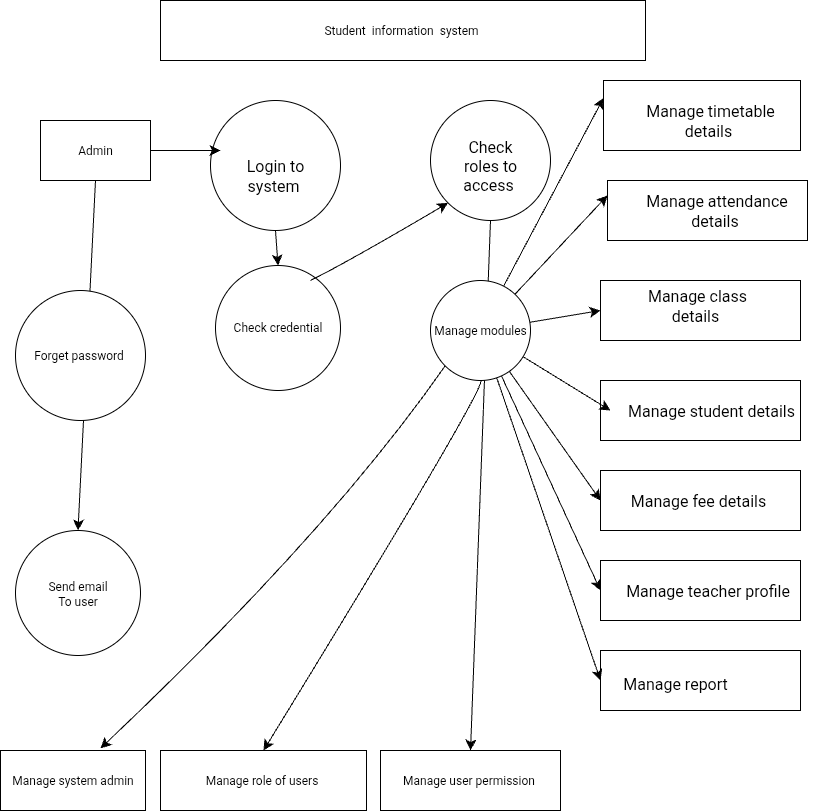

The diagram above was exported from draw.io. Its source (the exported page's mxGraphModel, read from the mxfile embedded in the PNG):
<mxGraphModel dx="2197" dy="577" grid="1" gridSize="10" guides="1" tooltips="1" connect="1" arrows="1" fold="1" page="1" pageScale="1" pageWidth="827" pageHeight="1169" math="0" shadow="0">
  <root>
    <mxCell id="0" />
    <mxCell id="1" parent="0" />
    <mxCell id="LvnGpqcapBdda8rvEb7a-1" value="Student&amp;nbsp; information&amp;nbsp; system&amp;nbsp;" style="rounded=0;whiteSpace=wrap;html=1;" vertex="1" parent="1">
      <mxGeometry x="180" y="80" width="485" height="60" as="geometry" />
    </mxCell>
    <mxCell id="LvnGpqcapBdda8rvEb7a-19" value="" style="edgeStyle=none;curved=1;rounded=0;orthogonalLoop=1;jettySize=auto;html=1;fontSize=12;startSize=8;endSize=8;entryX=0.5;entryY=0;entryDx=0;entryDy=0;exitX=0.5;exitY=1;exitDx=0;exitDy=0;exitPerimeter=0;" edge="1" parent="1" source="LvnGpqcapBdda8rvEb7a-54" target="LvnGpqcapBdda8rvEb7a-9">
      <mxGeometry relative="1" as="geometry">
        <mxPoint x="140" y="260" as="sourcePoint" />
        <mxPoint x="120" y="360" as="targetPoint" />
        <Array as="points" />
      </mxGeometry>
    </mxCell>
    <mxCell id="LvnGpqcapBdda8rvEb7a-3" value="" style="rounded=0;whiteSpace=wrap;html=1;" vertex="1" parent="1">
      <mxGeometry x="623" y="160" width="197" height="70" as="geometry" />
    </mxCell>
    <mxCell id="LvnGpqcapBdda8rvEb7a-5" value="" style="ellipse;whiteSpace=wrap;html=1;aspect=fixed;direction=south;" vertex="1" parent="1">
      <mxGeometry x="450" y="180" width="120" height="120" as="geometry" />
    </mxCell>
    <mxCell id="LvnGpqcapBdda8rvEb7a-36" style="edgeStyle=none;curved=1;rounded=0;orthogonalLoop=1;jettySize=auto;html=1;entryX=0.5;entryY=0;entryDx=0;entryDy=0;fontSize=12;startSize=8;endSize=8;exitX=0.5;exitY=1;exitDx=0;exitDy=0;" edge="1" parent="1" source="LvnGpqcapBdda8rvEb7a-25" target="LvnGpqcapBdda8rvEb7a-11">
      <mxGeometry relative="1" as="geometry">
        <mxPoint x="390" y="560" as="sourcePoint" />
        <Array as="points">
          <mxPoint x="510" y="460" />
        </Array>
      </mxGeometry>
    </mxCell>
    <mxCell id="LvnGpqcapBdda8rvEb7a-37" style="edgeStyle=none;curved=1;rounded=0;orthogonalLoop=1;jettySize=auto;html=1;entryX=0.5;entryY=0;entryDx=0;entryDy=0;fontSize=12;startSize=8;endSize=8;exitX=0;exitY=1;exitDx=0;exitDy=0;" edge="1" parent="1" source="LvnGpqcapBdda8rvEb7a-25">
      <mxGeometry relative="1" as="geometry">
        <mxPoint x="260" y="560" as="sourcePoint" />
        <mxPoint x="120" y="827.8900000000001" as="targetPoint" />
        <Array as="points">
          <mxPoint x="350" y="610" />
        </Array>
      </mxGeometry>
    </mxCell>
    <mxCell id="LvnGpqcapBdda8rvEb7a-43" style="edgeStyle=none;curved=1;rounded=0;orthogonalLoop=1;jettySize=auto;html=1;fontSize=12;startSize=8;endSize=8;exitX=0.5;exitY=0;exitDx=0;exitDy=0;entryX=0.5;entryY=0;entryDx=0;entryDy=0;" edge="1" parent="1" source="LvnGpqcapBdda8rvEb7a-40" target="LvnGpqcapBdda8rvEb7a-6">
      <mxGeometry relative="1" as="geometry">
        <mxPoint x="210" y="429.9999999999999" as="targetPoint" />
        <Array as="points" />
      </mxGeometry>
    </mxCell>
    <mxCell id="LvnGpqcapBdda8rvEb7a-6" value="Check credential" style="ellipse;whiteSpace=wrap;html=1;aspect=fixed;" vertex="1" parent="1">
      <mxGeometry x="235" y="345" width="125" height="125" as="geometry" />
    </mxCell>
    <mxCell id="LvnGpqcapBdda8rvEb7a-8" value="Forget password&amp;nbsp;" style="ellipse;whiteSpace=wrap;html=1;aspect=fixed;" vertex="1" parent="1">
      <mxGeometry x="35" y="370" width="130" height="130" as="geometry" />
    </mxCell>
    <mxCell id="LvnGpqcapBdda8rvEb7a-9" value="Send email&lt;div&gt;To user&lt;/div&gt;" style="ellipse;whiteSpace=wrap;html=1;aspect=fixed;" vertex="1" parent="1">
      <mxGeometry x="35" y="610" width="125" height="125" as="geometry" />
    </mxCell>
    <mxCell id="LvnGpqcapBdda8rvEb7a-10" value="Manage system admin" style="rounded=0;whiteSpace=wrap;html=1;" vertex="1" parent="1">
      <mxGeometry x="20" y="830" width="145" height="60" as="geometry" />
    </mxCell>
    <mxCell id="LvnGpqcapBdda8rvEb7a-12" value="Manage user permission&amp;nbsp;" style="rounded=0;whiteSpace=wrap;html=1;" vertex="1" parent="1">
      <mxGeometry x="400" y="830" width="180" height="60" as="geometry" />
    </mxCell>
    <mxCell id="LvnGpqcapBdda8rvEb7a-14" value="" style="rounded=0;whiteSpace=wrap;html=1;" vertex="1" parent="1">
      <mxGeometry x="620" y="360" width="200" height="60" as="geometry" />
    </mxCell>
    <mxCell id="LvnGpqcapBdda8rvEb7a-15" value="" style="rounded=0;whiteSpace=wrap;html=1;" vertex="1" parent="1">
      <mxGeometry x="620" y="460" width="200" height="60" as="geometry" />
    </mxCell>
    <mxCell id="LvnGpqcapBdda8rvEb7a-16" value="" style="rounded=0;whiteSpace=wrap;html=1;" vertex="1" parent="1">
      <mxGeometry x="620" y="550" width="200" height="60" as="geometry" />
    </mxCell>
    <mxCell id="LvnGpqcapBdda8rvEb7a-17" value="" style="rounded=0;whiteSpace=wrap;html=1;" vertex="1" parent="1">
      <mxGeometry x="620" y="640" width="200" height="60" as="geometry" />
    </mxCell>
    <mxCell id="LvnGpqcapBdda8rvEb7a-18" value="" style="rounded=0;whiteSpace=wrap;html=1;" vertex="1" parent="1">
      <mxGeometry x="620" y="730" width="200" height="60" as="geometry" />
    </mxCell>
    <mxCell id="LvnGpqcapBdda8rvEb7a-28" style="edgeStyle=none;curved=1;rounded=0;orthogonalLoop=1;jettySize=auto;html=1;fontSize=12;startSize=8;endSize=8;entryX=0.5;entryY=0;entryDx=0;entryDy=0;exitX=1;exitY=0.5;exitDx=0;exitDy=0;" edge="1" parent="1" source="LvnGpqcapBdda8rvEb7a-5" target="LvnGpqcapBdda8rvEb7a-12">
      <mxGeometry relative="1" as="geometry">
        <mxPoint x="528.5" y="700" as="targetPoint" />
        <mxPoint x="490" y="320" as="sourcePoint" />
        <Array as="points" />
      </mxGeometry>
    </mxCell>
    <mxCell id="LvnGpqcapBdda8rvEb7a-11" value="Manage role of users&amp;nbsp;" style="rounded=0;whiteSpace=wrap;html=1;" vertex="1" parent="1">
      <mxGeometry x="180" y="830" width="206" height="60" as="geometry" />
    </mxCell>
    <mxCell id="LvnGpqcapBdda8rvEb7a-40" value="" style="ellipse;whiteSpace=wrap;html=1;aspect=fixed;direction=west;" vertex="1" parent="1">
      <mxGeometry x="230" y="180" width="130" height="130" as="geometry" />
    </mxCell>
    <mxCell id="LvnGpqcapBdda8rvEb7a-46" style="edgeStyle=none;curved=1;rounded=0;orthogonalLoop=1;jettySize=auto;html=1;fontSize=12;startSize=8;endSize=8;entryX=1;entryY=1;entryDx=0;entryDy=0;" edge="1" parent="1" target="LvnGpqcapBdda8rvEb7a-5">
      <mxGeometry relative="1" as="geometry">
        <mxPoint x="420" y="280" as="targetPoint" />
        <mxPoint x="330" y="360" as="sourcePoint" />
        <Array as="points">
          <mxPoint x="370" y="340" />
        </Array>
      </mxGeometry>
    </mxCell>
    <mxCell id="LvnGpqcapBdda8rvEb7a-72" style="edgeStyle=none;curved=1;rounded=0;orthogonalLoop=1;jettySize=auto;html=1;entryX=0;entryY=0.5;entryDx=0;entryDy=0;fontSize=12;startSize=8;endSize=8;" edge="1" parent="1" source="LvnGpqcapBdda8rvEb7a-25" target="LvnGpqcapBdda8rvEb7a-18">
      <mxGeometry relative="1" as="geometry" />
    </mxCell>
    <mxCell id="LvnGpqcapBdda8rvEb7a-73" style="edgeStyle=none;curved=1;rounded=0;orthogonalLoop=1;jettySize=auto;html=1;entryX=0;entryY=0.5;entryDx=0;entryDy=0;fontSize=12;startSize=8;endSize=8;" edge="1" parent="1" source="LvnGpqcapBdda8rvEb7a-25" target="LvnGpqcapBdda8rvEb7a-17">
      <mxGeometry relative="1" as="geometry" />
    </mxCell>
    <mxCell id="LvnGpqcapBdda8rvEb7a-74" style="edgeStyle=none;curved=1;rounded=0;orthogonalLoop=1;jettySize=auto;html=1;fontSize=12;startSize=8;endSize=8;entryX=0;entryY=0.5;entryDx=0;entryDy=0;" edge="1" parent="1" source="LvnGpqcapBdda8rvEb7a-25" target="LvnGpqcapBdda8rvEb7a-16">
      <mxGeometry relative="1" as="geometry">
        <mxPoint x="600" y="570" as="targetPoint" />
      </mxGeometry>
    </mxCell>
    <mxCell id="LvnGpqcapBdda8rvEb7a-75" style="edgeStyle=none;curved=1;rounded=0;orthogonalLoop=1;jettySize=auto;html=1;fontSize=12;startSize=8;endSize=8;" edge="1" parent="1" source="LvnGpqcapBdda8rvEb7a-25">
      <mxGeometry relative="1" as="geometry">
        <mxPoint x="630" y="490" as="targetPoint" />
      </mxGeometry>
    </mxCell>
    <mxCell id="LvnGpqcapBdda8rvEb7a-76" style="edgeStyle=none;curved=1;rounded=0;orthogonalLoop=1;jettySize=auto;html=1;entryX=0;entryY=0.5;entryDx=0;entryDy=0;fontSize=12;startSize=8;endSize=8;" edge="1" parent="1" source="LvnGpqcapBdda8rvEb7a-25" target="LvnGpqcapBdda8rvEb7a-14">
      <mxGeometry relative="1" as="geometry" />
    </mxCell>
    <mxCell id="LvnGpqcapBdda8rvEb7a-77" style="edgeStyle=none;curved=1;rounded=0;orthogonalLoop=1;jettySize=auto;html=1;entryX=0;entryY=0.25;entryDx=0;entryDy=0;fontSize=12;startSize=8;endSize=8;" edge="1" parent="1" source="LvnGpqcapBdda8rvEb7a-25" target="LvnGpqcapBdda8rvEb7a-71">
      <mxGeometry relative="1" as="geometry" />
    </mxCell>
    <mxCell id="LvnGpqcapBdda8rvEb7a-78" style="edgeStyle=none;curved=1;rounded=0;orthogonalLoop=1;jettySize=auto;html=1;entryX=0;entryY=0.25;entryDx=0;entryDy=0;fontSize=12;startSize=8;endSize=8;" edge="1" parent="1" source="LvnGpqcapBdda8rvEb7a-25" target="LvnGpqcapBdda8rvEb7a-3">
      <mxGeometry relative="1" as="geometry" />
    </mxCell>
    <mxCell id="LvnGpqcapBdda8rvEb7a-25" value="Manage modules" style="ellipse;whiteSpace=wrap;html=1;aspect=fixed;" vertex="1" parent="1">
      <mxGeometry x="450" y="360" width="100" height="100" as="geometry" />
    </mxCell>
    <mxCell id="LvnGpqcapBdda8rvEb7a-62" style="edgeStyle=none;curved=1;rounded=0;orthogonalLoop=1;jettySize=auto;html=1;fontSize=12;startSize=8;endSize=8;" edge="1" parent="1" source="LvnGpqcapBdda8rvEb7a-54">
      <mxGeometry relative="1" as="geometry">
        <mxPoint x="240" y="230" as="targetPoint" />
        <mxPoint x="170" y="230" as="sourcePoint" />
        <Array as="points">
          <mxPoint x="220" y="230" />
        </Array>
      </mxGeometry>
    </mxCell>
    <mxCell id="LvnGpqcapBdda8rvEb7a-71" value="" style="rounded=0;whiteSpace=wrap;html=1;" vertex="1" parent="1">
      <mxGeometry x="627" y="260" width="200" height="60" as="geometry" />
    </mxCell>
    <mxCell id="LvnGpqcapBdda8rvEb7a-79" value="" style="edgeStyle=none;curved=1;rounded=0;orthogonalLoop=1;jettySize=auto;html=1;fontSize=12;startSize=8;endSize=8;" edge="1" parent="1" target="LvnGpqcapBdda8rvEb7a-54">
      <mxGeometry relative="1" as="geometry">
        <mxPoint x="240" y="230" as="targetPoint" />
        <mxPoint x="170" y="230" as="sourcePoint" />
        <Array as="points" />
      </mxGeometry>
    </mxCell>
    <mxCell id="LvnGpqcapBdda8rvEb7a-54" value="Admin" style="rounded=0;whiteSpace=wrap;html=1;" vertex="1" parent="1">
      <mxGeometry x="60" y="200" width="110" height="60" as="geometry" />
    </mxCell>
    <mxCell id="LvnGpqcapBdda8rvEb7a-80" value="Login to system&amp;nbsp;" style="text;strokeColor=none;fillColor=none;html=1;align=center;verticalAlign=middle;whiteSpace=wrap;rounded=0;fontSize=16;" vertex="1" parent="1">
      <mxGeometry x="250" y="210" width="90" height="90" as="geometry" />
    </mxCell>
    <mxCell id="LvnGpqcapBdda8rvEb7a-81" value="Check roles to access&amp;nbsp;" style="text;strokeColor=none;fillColor=none;html=1;align=center;verticalAlign=middle;whiteSpace=wrap;rounded=0;fontSize=16;" vertex="1" parent="1">
      <mxGeometry x="480" y="230" width="60" height="30" as="geometry" />
    </mxCell>
    <mxCell id="LvnGpqcapBdda8rvEb7a-82" value="Manage timetable details&amp;nbsp;" style="text;strokeColor=none;fillColor=none;html=1;align=center;verticalAlign=middle;whiteSpace=wrap;rounded=0;fontSize=16;" vertex="1" parent="1">
      <mxGeometry x="650" y="160" width="160" height="80" as="geometry" />
    </mxCell>
    <mxCell id="LvnGpqcapBdda8rvEb7a-84" value="Manage attendance details&amp;nbsp;" style="text;strokeColor=none;fillColor=none;html=1;align=center;verticalAlign=middle;whiteSpace=wrap;rounded=0;fontSize=16;" vertex="1" parent="1">
      <mxGeometry x="661.5" y="285" width="148.5" height="10" as="geometry" />
    </mxCell>
    <mxCell id="LvnGpqcapBdda8rvEb7a-85" value="Manage class details&amp;nbsp;" style="text;strokeColor=none;fillColor=none;html=1;align=center;verticalAlign=middle;whiteSpace=wrap;rounded=0;fontSize=16;" vertex="1" parent="1">
      <mxGeometry x="661.5" y="340" width="110" height="90" as="geometry" />
    </mxCell>
    <mxCell id="LvnGpqcapBdda8rvEb7a-86" value="Manage fee details&amp;nbsp;" style="text;strokeColor=none;fillColor=none;html=1;align=center;verticalAlign=middle;whiteSpace=wrap;rounded=0;fontSize=16;" vertex="1" parent="1">
      <mxGeometry x="640" y="560" width="160" height="40" as="geometry" />
    </mxCell>
    <mxCell id="LvnGpqcapBdda8rvEb7a-87" value="Manage teacher profile&amp;nbsp;" style="text;strokeColor=none;fillColor=none;html=1;align=center;verticalAlign=middle;whiteSpace=wrap;rounded=0;fontSize=16;" vertex="1" parent="1">
      <mxGeometry x="610" y="640" width="239.38" height="60" as="geometry" />
    </mxCell>
    <mxCell id="LvnGpqcapBdda8rvEb7a-88" value="Manage student details&amp;nbsp;" style="text;strokeColor=none;fillColor=none;html=1;align=center;verticalAlign=middle;whiteSpace=wrap;rounded=0;fontSize=16;" vertex="1" parent="1">
      <mxGeometry x="623" y="475" width="220" height="30" as="geometry" />
    </mxCell>
    <mxCell id="LvnGpqcapBdda8rvEb7a-90" value="Manage report" style="text;strokeColor=none;fillColor=none;html=1;align=center;verticalAlign=middle;whiteSpace=wrap;rounded=0;fontSize=16;" vertex="1" parent="1">
      <mxGeometry x="580" y="730" width="230" height="65" as="geometry" />
    </mxCell>
  </root>
</mxGraphModel>